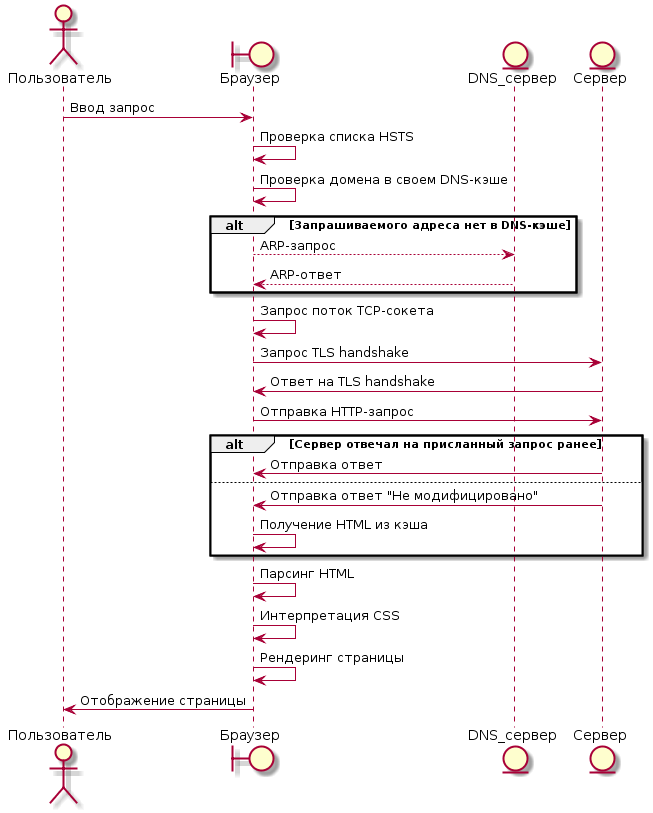

The diagram above was rendered by PlantUML. Its source (embedded in the PNG):
@startuml
actor  Пользователь
boundary Браузер
entity DNS_сервер
entity Сервер

Пользователь -> Браузер : Ввод запрос
Браузер -> Браузер : Проверка списка HSTS
Браузер -> Браузер : Проверка домена в своем DNS-кэше
alt Запрашиваемого адреса нет в DNS-кэше
    Браузер --> DNS_сервер : ARP-запрос
    DNS_сервер --> Браузер : ARP-ответ
end
Браузер -> Браузер : Запрос поток TCP-сокета
Браузер -> Сервер : Запрос TLS handshake
Сервер -> Браузер : Ответ на TLS handshake
Браузер -> Сервер : Отправка HTTP-запрос
alt Сервер отвечал на присланный запрос ранее 
    Сервер -> Браузер : Отправка ответ
else
    Сервер -> Браузер : Отправка ответ "Не модифицировано"
    Браузер -> Браузер : Получение HTML из кэша
end
Браузер -> Браузер : Парсинг HTML
Браузер -> Браузер : Интерпретация CSS
Браузер -> Браузер : Рендеринг страницы
Браузер -> Пользователь : Отображение страницы
@enduml